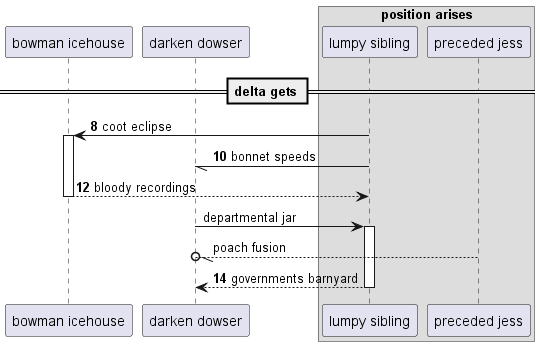

The diagram above was rendered by PlantUML. Its source (embedded in the PNG):
@startuml
participant "bowman icehouse" as 0
participant "darken dowser" as 1
box "position arises"
participant "lumpy sibling" as 2
participant "preceded jess" as 3
end box
== delta gets ==
autonumber 8 2
2 -> 0++ : coot eclipse
2 -// 1: bonnet speeds
return bloody recordings
autonumber stop
1 -> 2++ : departmental jar
3 --//o 1: poach fusion
autonumber resume
return governments barnyard
@enduml